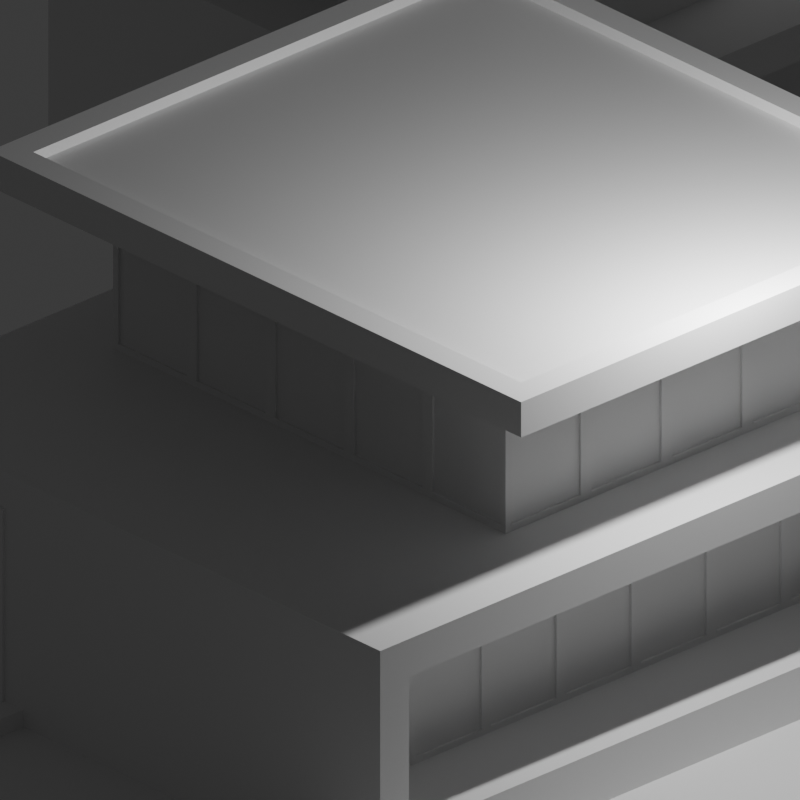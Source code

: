 # Source: edificio_3.blend  (saved by Blender 4.2.66; exported with 4.5.12 LTS)
import bpy
from mathutils import Matrix  # noqa: F401  (used for matrix-valued properties, if any)

bpy.ops.wm.read_factory_settings(use_empty=True)
scene = bpy.context.scene
scene.name = 'Scene'

# ---- collections
col_collection = bpy.data.collections.new('Collection'); scene.collection.children.link(col_collection)
col_edificio_s = bpy.data.collections.new('Edificio_S'); scene.collection.children.link(col_edificio_s)

# ---- materials (node trees are filled in below, after node groups)
mat_material = bpy.data.materials.new('Material')
mat_material.alpha_threshold = 0.0
mat_material.roughness = 0.5
mat_material.line_color = (0.0, 0.0, 0.0, 1.0)

# ---- material node trees
mat_material.use_nodes = True; mat_material.node_tree.nodes.clear()
_N = mat_material.node_tree.nodes; _L = mat_material.node_tree.links
n0 = _N.new('ShaderNodeOutputMaterial'); n0.name = 'Material Output'; n0.location = (300, 300)
n1 = _N.new('ShaderNodeBsdfPrincipled'); n1.name = 'Principled BSDF'; n1.location = (10, 300)
n1.inputs[3].default_value = 1.45
_L.new(n1.outputs[0], n0.inputs[0])
n0.is_active_output = True

# ---- world
world_world = bpy.data.worlds.new('World'); scene.world = world_world
world_world.use_nodes = True; world_world.node_tree.nodes.clear()
_N = world_world.node_tree.nodes; _L = world_world.node_tree.links
n0 = _N.new('ShaderNodeOutputWorld'); n0.name = 'World Output'; n0.location = (300, 300)
n1 = _N.new('ShaderNodeBackground'); n1.name = 'Background'; n1.location = (10, 300)
n1.inputs[0].default_value = (0.05088, 0.05088, 0.05088, 1.0)
_L.new(n1.outputs[0], n0.inputs[0])
n0.is_active_output = True
world_world.color = (0.05088, 0.05088, 0.05088)
world_world.sun_shadow_jitter_overblur = 0.0

# ---- cameras
cam_camera = bpy.data.cameras.new('Camera')
cam_camera.type = 'ORTHO'
cam_camera.clip_end = 100.0
cam_camera.ortho_scale = 7.314

# ---- lights
light_light = bpy.data.lights.new('Light', 'POINT')
light_light.energy = 1000.0
light_light.shadow_soft_size = 0.1

# ---- meshes
me_plane = bpy.data.meshes.new('Plane')
me_plane.from_pydata([(-6.0, -6.0, 0.0), (6.0, -6.0, 0.0), (-6.0, 6.0, 0.0), (6.0, 6.0, 0.0), (-6.0, 6.0, -0.2776), (-6.0, -6.0, -0.2776), (6.0, -6.0, -0.2776), (6.0, 6.0, -0.2776)], [], [(0, 2, 3, 1), (5, 6, 7, 4), (0, 1, 6, 5), (1, 3, 7, 6), (2, 0, 5, 4), (3, 2, 4, 7)])
_uv = me_plane.uv_layers.new(name='UVMap')
_uv.uv.foreach_set('vector', [0.0, 0.0, 0.0, 1.0, 1.0, 1.0, 1.0, 0.0, 0.0, 0.0, 1.0, 0.0, 1.0, 1.0, 0.0, 1.0, 0.0, 0.0, 1.0, 0.0, 1.0, 0.0, 0.0, 0.0, 1.0, 0.0, 1.0, 1.0, 1.0, 1.0, 1.0, 0.0, 0.0, 1.0, 0.0, 0.0, 0.0, 0.0, 0.0, 1.0, 1.0, 1.0, 0.0, 1.0, 0.0, 1.0, 1.0, 1.0])
me_plane.update()
me_cube = bpy.data.meshes.new('Cube')
me_cube.from_pydata([(3.0, 3.672, 3.758), (3.0, 3.672, 0.1513), (3.0, -1.53, 3.758), (3.0, -3.03, 0.1513), (3.0, 3.672, 1.791), (3.0, -3.03, 2.118), (3.0, 3.365, 2.118), (3.0, 3.365, 3.451), (3.0, -1.53, 3.451), (3.0, 3.672, 0.4583), (3.0, -2.723, 1.791), (3.0, -2.723, 0.4583), (-3.0, -2.723, 1.791), (-3.0, -2.723, 0.4583), (-3.0, 3.365, 3.451), (-3.0, -1.53, 3.451), (-3.0, 3.672, 0.4583), (-3.0, 3.365, 2.118), (-3.0, 3.672, 1.791), (-3.0, 3.672, 3.758), (-3.0, -1.53, 3.758), (-3.0, -3.03, 2.118), (-3.0, 3.672, 0.1513), (-3.0, -3.03, 0.1513), (2.752, 3.44, 3.758), (2.752, -1.297, 3.758), (-2.752, -1.297, 3.758), (-2.752, 3.44, 3.758), (2.752, 3.44, 3.661), (2.752, -1.297, 3.661), (-2.752, 3.44, 3.661), (-2.752, -1.297, 3.661), (2.184, -0.9266, 3.451), (2.184, 3.365, 3.451), (-2.246, 3.365, 3.451), (-2.246, -0.9266, 3.451), (2.184, -2.723, 1.791), (2.184, 2.856, 1.791), (-2.184, 2.856, 1.791), (-2.184, -2.723, 1.791), (-1.236, -3.03, 1.815), (-1.236, -3.03, 0.1513), (-2.362, -3.03, 0.1513), (-2.362, -3.03, 1.815), (-1.236, -3.056, 1.815), (-1.236, -3.056, 0.1513), (-2.362, -3.056, 1.815), (-2.362, -3.056, 0.1513), (-1.799, -3.056, 1.815), (-1.799, -3.056, 0.1513), (-1.841, -3.056, 1.764), (-1.841, -3.056, 0.2025), (-2.314, -3.056, 0.2025), (-2.314, -3.056, 1.764), (-1.285, -3.056, 1.764), (-1.285, -3.056, 0.2025), (-1.758, -3.056, 0.2025), (-1.758, -3.056, 1.764), (-1.841, -3.032, 0.2025), (-1.841, -3.032, 1.764), (-2.314, -3.032, 1.764), (-2.314, -3.032, 0.2025), (-1.285, -3.032, 1.764), (-1.285, -3.032, 0.2025), (-1.758, -3.032, 1.764), (-1.758, -3.032, 0.2025), (3.0, -3.03, 0.0), (3.0, 3.672, 0.0), (-3.0, -3.03, 0.0), (-3.0, 3.672, 0.0), (-2.362, -3.03, 0.0), (-1.236, -3.03, 0.0)], [], [(4, 6, 7, 0), (0, 7, 8, 2), (5, 10, 11, 3), (3, 11, 9, 1), (5, 6, 4, 10), (18, 19, 14, 17), (19, 20, 15, 14), (21, 23, 13, 12), (23, 22, 16, 13), (21, 12, 18, 17), (2, 8, 15, 20), (9, 11, 13, 16), (6, 5, 21, 17), (43, 40, 44, 48, 46), (7, 6, 17, 14), (1, 9, 16, 22), (11, 10, 12, 13), (25, 26, 31, 29), (4, 0, 19, 18), (0, 2, 25, 24), (2, 20, 26, 25), (20, 19, 27, 26), (19, 0, 24, 27), (28, 29, 31, 30), (24, 25, 29, 28), (26, 27, 30, 31), (27, 24, 28, 30), (8, 7, 33, 32), (7, 14, 34, 33), (14, 15, 35, 34), (15, 8, 32, 35), (10, 4, 37, 36), (4, 18, 38, 37), (18, 12, 39, 38), (12, 10, 36, 39), (5, 3, 41, 40), (23, 21, 43, 42), (21, 5, 40, 43), (56, 57, 64, 65), (41, 42, 47, 49, 45), (40, 41, 45, 44), (42, 43, 46, 47), (51, 52, 61, 58), (48, 49, 51, 50), (49, 47, 52, 51), (47, 46, 53, 52), (46, 48, 50, 53), (44, 45, 55, 54), (45, 49, 56, 55), (49, 48, 57, 56), (48, 44, 54, 57), (59, 58, 61, 60), (62, 63, 65, 64), (50, 51, 58, 59), (57, 54, 62, 64), (52, 53, 60, 61), (53, 50, 59, 60), (55, 56, 65, 63), (54, 55, 63, 62), (42, 41, 71, 70), (22, 23, 68, 69), (41, 3, 66, 71), (23, 42, 70, 68), (3, 1, 67, 66), (1, 22, 69, 67)])
_uv = me_cube.uv_layers.new(name='UVMap')
_uv.uv.foreach_set('vector', [0.5, 0.5, 0.5128, 0.5128, 0.6122, 0.5128, 0.625, 0.5, 0.625, 0.5, 0.6122, 0.5128, 0.6122, 0.7372, 0.625, 0.75, 0.5, 0.75, 0.4872, 0.7372, 0.3878, 0.7372, 0.375, 0.75, 0.375, 0.75, 0.3878, 0.7372, 0.3878, 0.5128, 0.375, 0.5, 0.5, 0.75, 0.5128, 0.5128, 0.5, 0.5, 0.4872, 0.7372, 0.5, 0.5, 0.625, 0.5, 0.6122, 0.5128, 0.5128, 0.5128, 0.625, 0.5, 0.625, 0.75, 0.6122, 0.7372, 0.6122, 0.5128, 0.5, 0.75, 0.375, 0.75, 0.3878, 0.7372, 0.4872, 0.7372, 0.375, 0.75, 0.375, 0.5, 0.3878, 0.5128, 0.3878, 0.7372, 0.5, 0.75, 0.4872, 0.7372, 0.5, 0.5, 0.5128, 0.5128, 0.625, 0.75, 0.6122, 0.7372, 0.6122, 0.7372, 0.625, 0.75, 0.3878, 0.5128, 0.3878, 0.7372, 0.3878, 0.7372, 0.3878, 0.5128, 0.5128, 0.5128, 0.5, 0.75, 0.5, 0.75, 0.5128, 0.5128, 0.4879, 0.75, 0.4879, 0.75, 0.4879, 0.75, 0.4879, 0.75, 0.4879, 0.75, 0.6122, 0.5128, 0.5128, 0.5128, 0.5128, 0.5128, 0.6122, 0.5128, 0.375, 0.5, 0.3878, 0.5128, 0.3878, 0.5128, 0.375, 0.5, 0.3878, 0.7372, 0.4872, 0.7372, 0.4872, 0.7372, 0.3878, 0.7372, 0.625, 0.7433, 0.625, 0.7433, 0.625, 0.7433, 0.625, 0.7433, 0.5, 0.5, 0.625, 0.5, 0.625, 0.5, 0.5, 0.5, 0.625, 0.5, 0.625, 0.75, 0.625, 0.7433, 0.625, 0.5067, 0.625, 0.75, 0.625, 0.75, 0.625, 0.7433, 0.625, 0.7433, 0.625, 0.75, 0.625, 0.5, 0.625, 0.5067, 0.625, 0.7433, 0.625, 0.5, 0.625, 0.5, 0.625, 0.5067, 0.625, 0.5067, 0.625, 0.5067, 0.625, 0.7433, 0.625, 0.7433, 0.625, 0.5067, 0.625, 0.5067, 0.625, 0.7433, 0.625, 0.7433, 0.625, 0.5067, 0.625, 0.7433, 0.625, 0.5067, 0.625, 0.5067, 0.625, 0.7433, 0.625, 0.5067, 0.625, 0.5067, 0.625, 0.5067, 0.625, 0.5067, 0.6122, 0.7372, 0.6122, 0.5128, 0.6122, 0.549, 0.6122, 0.701, 0.6122, 0.5128, 0.6122, 0.5128, 0.6122, 0.549, 0.6122, 0.549, 0.6122, 0.5128, 0.6122, 0.7372, 0.6122, 0.701, 0.6122, 0.549, 0.6122, 0.7372, 0.6122, 0.7372, 0.6122, 0.701, 0.6122, 0.701, 0.4872, 0.7372, 0.5, 0.5, 0.4984, 0.5303, 0.4888, 0.7069, 0.5, 0.5, 0.5, 0.5, 0.4984, 0.5303, 0.4984, 0.5303, 0.5, 0.5, 0.4872, 0.7372, 0.4888, 0.7069, 0.4984, 0.5303, 0.4872, 0.7372, 0.4872, 0.7372, 0.4888, 0.7069, 0.4888, 0.7069, 0.5, 0.75, 0.375, 0.75, 0.3871, 0.75, 0.4879, 0.75, 0.375, 0.75, 0.5, 0.75, 0.4879, 0.75, 0.3871, 0.75, 0.5, 0.75, 0.5, 0.75, 0.4879, 0.75, 0.4879, 0.75, 0.3896, 0.75, 0.4854, 0.75, 0.4854, 0.75, 0.3896, 0.75, 0.0, 0.0, 0.0, 0.0, 0.0, 0.0, 0.0, 0.0, 0.0, 0.0, 0.4879, 0.75, 0.3871, 0.75, 0.3871, 0.75, 0.4879, 0.75, 0.3871, 0.75, 0.4879, 0.75, 0.4879, 0.75, 0.3871, 0.75, 0.3896, 0.75, 0.3896, 0.75, 0.3896, 0.75, 0.3896, 0.75, 0.4879, 0.75, 0.3871, 0.75, 0.3896, 0.75, 0.4854, 0.75, 0.3871, 0.75, 0.3871, 0.75, 0.3896, 0.75, 0.3896, 0.75, 0.3871, 0.75, 0.4879, 0.75, 0.4854, 0.75, 0.3896, 0.75, 0.4879, 0.75, 0.4879, 0.75, 0.4854, 0.75, 0.4854, 0.75, 0.4879, 0.75, 0.3871, 0.75, 0.3896, 0.75, 0.4854, 0.75, 0.3871, 0.75, 0.3871, 0.75, 0.3896, 0.75, 0.3896, 0.75, 0.3871, 0.75, 0.4879, 0.75, 0.4854, 0.75, 0.3896, 0.75, 0.4879, 0.75, 0.4879, 0.75, 0.4854, 0.75, 0.4854, 0.75, 0.4854, 0.75, 0.3896, 0.75, 0.3896, 0.75, 0.4854, 0.75, 0.4854, 0.75, 0.3896, 0.75, 0.3896, 0.75, 0.4854, 0.75, 0.4854, 0.75, 0.3896, 0.75, 0.3896, 0.75, 0.4854, 0.75, 0.4854, 0.75, 0.4854, 0.75, 0.4854, 0.75, 0.4854, 0.75, 0.3896, 0.75, 0.4854, 0.75, 0.4854, 0.75, 0.3896, 0.75, 0.4854, 0.75, 0.4854, 0.75, 0.4854, 0.75, 0.4854, 0.75, 0.3896, 0.75, 0.3896, 0.75, 0.3896, 0.75, 0.3896, 0.75, 0.4854, 0.75, 0.3896, 0.75, 0.3896, 0.75, 0.4854, 0.75, 0.0, 0.0, 0.0, 0.0, 0.0, 0.0, 0.0, 0.0, 0.375, 0.5, 0.375, 0.75, 0.375, 0.75, 0.375, 0.5, 0.3871, 0.75, 0.375, 0.75, 0.375, 0.75, 0.3871, 0.75, 0.375, 0.75, 0.3871, 0.75, 0.3871, 0.75, 0.375, 0.75, 0.375, 0.75, 0.375, 0.5, 0.375, 0.5, 0.375, 0.75, 0.375, 0.5, 0.375, 0.5, 0.375, 0.5, 0.375, 0.5])
me_cube.materials.append(mat_material)
me_cube.use_mirror_vertex_groups = False
me_cube.update()
me_cube_001 = bpy.data.meshes.new('Cube.001')
me_cube_001.from_pydata([(2.184, -0.9266, 3.451), (2.184, 3.365, 3.451), (-2.246, 3.365, 3.451), (-2.246, -0.9266, 3.451), (2.184, 3.365, 2.118), (2.184, -0.9266, 2.118), (-2.246, -0.9266, 2.118), (-2.246, 3.365, 2.118), (2.184, 2.507, 3.451), (2.184, 1.649, 3.451), (2.184, 0.7902, 3.451), (2.184, -0.06821, 3.451), (2.184, 2.507, 2.118), (2.184, 1.649, 2.118), (2.184, 0.7902, 2.118), (2.184, -0.06821, 2.118), (-1.36, -0.9266, 3.451), (-0.474, -0.9266, 3.451), (0.4121, -0.9266, 3.451), (1.298, -0.9266, 3.451), (-1.36, -0.9266, 2.118), (-0.474, -0.9266, 2.118), (0.4121, -0.9266, 2.118), (1.298, -0.9266, 2.118), (-2.246, 2.507, 3.451), (-2.246, 1.649, 3.451), (-2.246, 0.7902, 3.451), (-2.246, -0.06821, 3.451), (-2.246, 2.507, 2.118), (-2.246, 1.649, 2.118), (-2.246, 0.7902, 2.118), (-2.246, -0.06821, 2.118), (2.184, 2.563, 3.396), (2.184, 3.31, 3.396), (2.184, 3.31, 2.174), (2.184, 2.563, 2.174), (-2.246, -0.124, 3.396), (-2.246, -0.8709, 3.396), (-2.246, -0.8709, 2.174), (-2.246, -0.124, 2.174), (1.354, -0.9266, 3.396), (2.129, -0.9266, 3.396), (2.129, -0.9266, 2.174), (1.354, -0.9266, 2.174), (2.184, -0.8709, 3.396), (2.184, -0.124, 3.396), (2.184, -0.124, 2.174), (2.184, -0.8709, 2.174), (2.184, -0.01246, 3.396), (2.184, 0.7345, 3.396), (2.184, 0.7345, 2.174), (2.184, -0.01246, 2.174), (2.184, 0.846, 3.396), (2.184, 1.593, 3.396), (2.184, 1.593, 2.174), (2.184, 0.846, 2.174), (2.184, 1.704, 3.396), (2.184, 2.451, 3.396), (2.184, 2.451, 2.174), (2.184, 1.704, 2.174), (-2.191, -0.9266, 3.396), (-1.416, -0.9266, 3.396), (-1.416, -0.9266, 2.174), (-2.191, -0.9266, 2.174), (-1.304, -0.9266, 3.396), (-0.5298, -0.9266, 3.396), (-0.5298, -0.9266, 2.174), (-1.304, -0.9266, 2.174), (-0.4183, -0.9266, 3.396), (0.3564, -0.9266, 3.396), (0.3564, -0.9266, 2.174), (-0.4183, -0.9266, 2.174), (0.4679, -0.9266, 3.396), (1.242, -0.9266, 3.396), (1.242, -0.9266, 2.174), (0.4679, -0.9266, 2.174), (-2.246, 3.31, 3.396), (-2.246, 2.563, 3.396), (-2.246, 2.563, 2.174), (-2.246, 3.31, 2.174), (-2.246, 2.451, 3.396), (-2.246, 1.704, 3.396), (-2.246, 1.704, 2.174), (-2.246, 2.451, 2.174), (-2.246, 1.593, 3.396), (-2.246, 0.846, 3.396), (-2.246, 0.846, 2.174), (-2.246, 1.593, 2.174), (-2.246, 0.7345, 3.396), (-2.246, -0.01246, 3.396), (-2.246, -0.01246, 2.174), (-2.246, 0.7345, 2.174), (1.354, -0.9026, 3.396), (2.129, -0.9026, 3.396), (1.354, -0.9026, 2.174), (2.129, -0.9026, 2.174), (-2.191, -0.9026, 3.396), (-1.416, -0.9026, 3.396), (-1.304, -0.9026, 3.396), (-0.5298, -0.9026, 3.396), (-0.4183, -0.9026, 3.396), (0.3564, -0.9026, 3.396), (0.4679, -0.9026, 3.396), (1.242, -0.9026, 3.396), (-2.191, -0.9026, 2.174), (-1.416, -0.9026, 2.174), (-1.304, -0.9026, 2.174), (-0.5298, -0.9026, 2.174), (-0.4183, -0.9026, 2.174), (0.3564, -0.9026, 2.174), (0.4679, -0.9026, 2.174), (1.242, -0.9026, 2.174), (2.16, -0.124, 3.396), (2.16, -0.8709, 3.396), (2.16, -0.124, 2.174), (2.16, -0.8709, 2.174), (2.16, 3.31, 2.174), (2.16, 3.31, 3.396), (2.16, 2.563, 3.396), (2.16, 2.451, 3.396), (2.16, 1.704, 3.396), (2.16, 1.593, 3.396), (2.16, 0.846, 3.396), (2.16, 0.7345, 3.396), (2.16, -0.01246, 3.396), (2.16, 2.563, 2.174), (2.16, 2.451, 2.174), (2.16, 1.704, 2.174), (2.16, 1.593, 2.174), (2.16, 0.846, 2.174), (2.16, 0.7345, 2.174), (2.16, -0.01246, 2.174), (-2.222, -0.124, 3.396), (-2.222, -0.8709, 3.396), (-2.222, -0.124, 2.174), (-2.222, -0.8709, 2.174), (-2.222, 3.31, 3.396), (-2.222, 3.31, 2.174), (-2.222, 2.563, 3.396), (-2.222, 2.451, 3.396), (-2.222, 1.704, 3.396), (-2.222, 1.593, 3.396), (-2.222, 0.846, 3.396), (-2.222, 0.7345, 3.396), (-2.222, -0.01246, 3.396), (-2.222, 2.563, 2.174), (-2.222, 2.451, 2.174), (-2.222, 1.704, 2.174), (-2.222, 1.593, 2.174), (-2.222, 0.846, 2.174), (-2.222, 0.7345, 2.174), (-2.222, -0.01246, 2.174)], [], [(33, 34, 116, 117), (77, 78, 145, 138), (74, 75, 110, 111), (34, 35, 125, 116), (57, 58, 126, 119), (48, 49, 123, 124), (53, 54, 128, 121), (61, 62, 105, 97), (67, 64, 98, 106), (70, 71, 108, 109), (63, 60, 96, 104), (88, 89, 144, 143), (84, 85, 142, 141), (79, 76, 136, 137), (80, 81, 140, 139), (8, 1, 33, 32), (1, 4, 34, 33), (4, 12, 35, 34), (12, 8, 32, 35), (27, 3, 37, 36), (3, 6, 38, 37), (6, 31, 39, 38), (31, 27, 36, 39), (19, 0, 41, 40), (0, 5, 42, 41), (5, 23, 43, 42), (23, 19, 40, 43), (0, 11, 45, 44), (11, 15, 46, 45), (15, 5, 47, 46), (5, 0, 44, 47), (11, 10, 49, 48), (10, 14, 50, 49), (14, 15, 51, 50), (15, 11, 48, 51), (10, 9, 53, 52), (9, 13, 54, 53), (13, 14, 55, 54), (14, 10, 52, 55), (9, 8, 57, 56), (8, 12, 58, 57), (12, 13, 59, 58), (13, 9, 56, 59), (3, 16, 61, 60), (16, 20, 62, 61), (20, 6, 63, 62), (6, 3, 60, 63), (16, 17, 65, 64), (17, 21, 66, 65), (21, 20, 67, 66), (20, 16, 64, 67), (17, 18, 69, 68), (18, 22, 70, 69), (22, 21, 71, 70), (21, 17, 68, 71), (18, 19, 73, 72), (19, 23, 74, 73), (23, 22, 75, 74), (22, 18, 72, 75), (2, 24, 77, 76), (24, 28, 78, 77), (28, 7, 79, 78), (7, 2, 76, 79), (24, 25, 81, 80), (25, 29, 82, 81), (29, 28, 83, 82), (28, 24, 80, 83), (25, 26, 85, 84), (26, 30, 86, 85), (30, 29, 87, 86), (29, 25, 84, 87), (26, 27, 89, 88), (27, 31, 90, 89), (31, 30, 91, 90), (30, 26, 88, 91), (92, 93, 95, 94), (96, 97, 105, 104), (98, 99, 107, 106), (100, 101, 109, 108), (102, 103, 111, 110), (71, 68, 100, 108), (60, 61, 97, 96), (65, 66, 107, 99), (75, 72, 102, 110), (69, 70, 109, 101), (64, 65, 99, 98), (40, 41, 93, 92), (73, 74, 111, 103), (68, 69, 101, 100), (72, 73, 103, 102), (43, 40, 92, 94), (62, 63, 104, 105), (41, 42, 95, 93), (42, 43, 94, 95), (66, 67, 106, 107), (118, 117, 116, 125), (113, 112, 114, 115), (124, 123, 130, 131), (122, 121, 128, 129), (120, 119, 126, 127), (44, 45, 112, 113), (58, 59, 127, 126), (54, 55, 129, 128), (35, 32, 118, 125), (50, 51, 131, 130), (32, 33, 117, 118), (46, 47, 115, 114), (47, 44, 113, 115), (56, 57, 119, 120), (51, 48, 124, 131), (45, 46, 114, 112), (55, 52, 122, 129), (52, 53, 121, 122), (49, 50, 130, 123), (59, 56, 120, 127), (132, 133, 135, 134), (136, 138, 145, 137), (139, 140, 147, 146), (141, 142, 149, 148), (143, 144, 151, 150), (78, 79, 137, 145), (83, 80, 139, 146), (87, 84, 141, 148), (36, 37, 133, 132), (82, 83, 146, 147), (39, 36, 132, 134), (81, 82, 147, 140), (91, 88, 143, 150), (85, 86, 149, 142), (86, 87, 148, 149), (37, 38, 135, 133), (89, 90, 151, 144), (90, 91, 150, 151), (76, 77, 138, 136), (38, 39, 134, 135)])
_uv = me_cube_001.uv_layers.new(name='UVMap')
_uv.uv.foreach_set('vector', [0.6122, 0.551, 0.6122, 0.551, 0.6122, 0.551, 0.6122, 0.551, 0.6122, 0.5774, 0.6122, 0.5774, 0.6122, 0.5774, 0.6122, 0.5774, 0.6122, 0.701, 0.6122, 0.701, 0.6122, 0.701, 0.6122, 0.701, 0.6122, 0.551, 0.6122, 0.5774, 0.6122, 0.5774, 0.6122, 0.551, 0.6122, 0.5814, 0.6122, 0.5814, 0.6122, 0.5814, 0.6122, 0.5814, 0.6122, 0.6686, 0.6122, 0.6422, 0.6122, 0.6422, 0.6122, 0.6686, 0.6122, 0.6118, 0.6122, 0.6118, 0.6122, 0.6118, 0.6122, 0.6118, 0.6122, 0.701, 0.6122, 0.701, 0.6122, 0.701, 0.6122, 0.701, 0.6122, 0.701, 0.6122, 0.701, 0.6122, 0.701, 0.6122, 0.701, 0.6122, 0.701, 0.6122, 0.701, 0.6122, 0.701, 0.6122, 0.701, 0.6122, 0.701, 0.6122, 0.701, 0.6122, 0.701, 0.6122, 0.701, 0.6122, 0.6422, 0.6122, 0.6686, 0.6122, 0.6686, 0.6122, 0.6422, 0.6122, 0.6118, 0.6122, 0.6382, 0.6122, 0.6382, 0.6122, 0.6118, 0.6122, 0.551, 0.6122, 0.551, 0.6122, 0.551, 0.6122, 0.551, 0.6122, 0.5814, 0.6122, 0.6078, 0.6122, 0.6078, 0.6122, 0.5814, 0.6122, 0.5794, 0.6122, 0.549, 0.6122, 0.551, 0.6122, 0.5774, 0.6122, 0.549, 0.6122, 0.549, 0.6122, 0.551, 0.6122, 0.551, 0.6122, 0.549, 0.6122, 0.5794, 0.6122, 0.5774, 0.6122, 0.551, 0.6122, 0.5794, 0.6122, 0.5794, 0.6122, 0.5774, 0.6122, 0.5774, 0.6122, 0.6706, 0.6122, 0.701, 0.6122, 0.699, 0.6122, 0.6726, 0.6122, 0.701, 0.6122, 0.701, 0.6122, 0.699, 0.6122, 0.699, 0.6122, 0.701, 0.6122, 0.6706, 0.6122, 0.6726, 0.6122, 0.699, 0.6122, 0.6706, 0.6122, 0.6706, 0.6122, 0.6726, 0.6122, 0.6726, 0.6122, 0.701, 0.6122, 0.701, 0.6122, 0.701, 0.6122, 0.701, 0.6122, 0.701, 0.6122, 0.701, 0.6122, 0.701, 0.6122, 0.701, 0.6122, 0.701, 0.6122, 0.701, 0.6122, 0.701, 0.6122, 0.701, 0.6122, 0.701, 0.6122, 0.701, 0.6122, 0.701, 0.6122, 0.701, 0.6122, 0.701, 0.6122, 0.6706, 0.6122, 0.6726, 0.6122, 0.699, 0.6122, 0.6706, 0.6122, 0.6706, 0.6122, 0.6726, 0.6122, 0.6726, 0.6122, 0.6706, 0.6122, 0.701, 0.6122, 0.699, 0.6122, 0.6726, 0.6122, 0.701, 0.6122, 0.701, 0.6122, 0.699, 0.6122, 0.699, 0.6122, 0.6706, 0.6122, 0.6402, 0.6122, 0.6422, 0.6122, 0.6686, 0.6122, 0.6402, 0.6122, 0.6402, 0.6122, 0.6422, 0.6122, 0.6422, 0.6122, 0.6402, 0.6122, 0.6706, 0.6122, 0.6686, 0.6122, 0.6422, 0.6122, 0.6706, 0.6122, 0.6706, 0.6122, 0.6686, 0.6122, 0.6686, 0.6122, 0.6402, 0.6122, 0.6098, 0.6122, 0.6118, 0.6122, 0.6382, 0.6122, 0.6098, 0.6122, 0.6098, 0.6122, 0.6118, 0.6122, 0.6118, 0.6122, 0.6098, 0.6122, 0.6402, 0.6122, 0.6382, 0.6122, 0.6118, 0.6122, 0.6402, 0.6122, 0.6402, 0.6122, 0.6382, 0.6122, 0.6382, 0.6122, 0.6098, 0.6122, 0.5794, 0.6122, 0.5814, 0.6122, 0.6078, 0.6122, 0.5794, 0.6122, 0.5794, 0.6122, 0.5814, 0.6122, 0.5814, 0.6122, 0.5794, 0.6122, 0.6098, 0.6122, 0.6078, 0.6122, 0.5814, 0.6122, 0.6098, 0.6122, 0.6098, 0.6122, 0.6078, 0.6122, 0.6078, 0.6122, 0.701, 0.6122, 0.701, 0.6122, 0.701, 0.6122, 0.701, 0.6122, 0.701, 0.6122, 0.701, 0.6122, 0.701, 0.6122, 0.701, 0.6122, 0.701, 0.6122, 0.701, 0.6122, 0.701, 0.6122, 0.701, 0.6122, 0.701, 0.6122, 0.701, 0.6122, 0.701, 0.6122, 0.701, 0.6122, 0.701, 0.6122, 0.701, 0.6122, 0.701, 0.6122, 0.701, 0.6122, 0.701, 0.6122, 0.701, 0.6122, 0.701, 0.6122, 0.701, 0.6122, 0.701, 0.6122, 0.701, 0.6122, 0.701, 0.6122, 0.701, 0.6122, 0.701, 0.6122, 0.701, 0.6122, 0.701, 0.6122, 0.701, 0.6122, 0.701, 0.6122, 0.701, 0.6122, 0.701, 0.6122, 0.701, 0.6122, 0.701, 0.6122, 0.701, 0.6122, 0.701, 0.6122, 0.701, 0.6122, 0.701, 0.6122, 0.701, 0.6122, 0.701, 0.6122, 0.701, 0.6122, 0.701, 0.6122, 0.701, 0.6122, 0.701, 0.6122, 0.701, 0.6122, 0.701, 0.6122, 0.701, 0.6122, 0.701, 0.6122, 0.701, 0.6122, 0.701, 0.6122, 0.701, 0.6122, 0.701, 0.6122, 0.701, 0.6122, 0.701, 0.6122, 0.701, 0.6122, 0.701, 0.6122, 0.701, 0.6122, 0.701, 0.6122, 0.701, 0.6122, 0.701, 0.6122, 0.701, 0.6122, 0.549, 0.6122, 0.5794, 0.6122, 0.5774, 0.6122, 0.551, 0.6122, 0.5794, 0.6122, 0.5794, 0.6122, 0.5774, 0.6122, 0.5774, 0.6122, 0.5794, 0.6122, 0.549, 0.6122, 0.551, 0.6122, 0.5774, 0.6122, 0.549, 0.6122, 0.549, 0.6122, 0.551, 0.6122, 0.551, 0.6122, 0.5794, 0.6122, 0.6098, 0.6122, 0.6078, 0.6122, 0.5814, 0.6122, 0.6098, 0.6122, 0.6098, 0.6122, 0.6078, 0.6122, 0.6078, 0.6122, 0.6098, 0.6122, 0.5794, 0.6122, 0.5814, 0.6122, 0.6078, 0.6122, 0.5794, 0.6122, 0.5794, 0.6122, 0.5814, 0.6122, 0.5814, 0.6122, 0.6098, 0.6122, 0.6402, 0.6122, 0.6382, 0.6122, 0.6118, 0.6122, 0.6402, 0.6122, 0.6402, 0.6122, 0.6382, 0.6122, 0.6382, 0.6122, 0.6402, 0.6122, 0.6098, 0.6122, 0.6118, 0.6122, 0.6382, 0.6122, 0.6098, 0.6122, 0.6098, 0.6122, 0.6118, 0.6122, 0.6118, 0.6122, 0.6402, 0.6122, 0.6706, 0.6122, 0.6686, 0.6122, 0.6422, 0.6122, 0.6706, 0.6122, 0.6706, 0.6122, 0.6686, 0.6122, 0.6686, 0.6122, 0.6706, 0.6122, 0.6402, 0.6122, 0.6422, 0.6122, 0.6686, 0.6122, 0.6402, 0.6122, 0.6402, 0.6122, 0.6422, 0.6122, 0.6422, 0.6122, 0.701, 0.6122, 0.701, 0.6122, 0.701, 0.6122, 0.701, 0.6122, 0.701, 0.6122, 0.701, 0.6122, 0.701, 0.6122, 0.701, 0.6122, 0.701, 0.6122, 0.701, 0.6122, 0.701, 0.6122, 0.701, 0.6122, 0.701, 0.6122, 0.701, 0.6122, 0.701, 0.6122, 0.701, 0.6122, 0.701, 0.6122, 0.701, 0.6122, 0.701, 0.6122, 0.701, 0.6122, 0.701, 0.6122, 0.701, 0.6122, 0.701, 0.6122, 0.701, 0.6122, 0.701, 0.6122, 0.701, 0.6122, 0.701, 0.6122, 0.701, 0.6122, 0.701, 0.6122, 0.701, 0.6122, 0.701, 0.6122, 0.701, 0.6122, 0.701, 0.6122, 0.701, 0.6122, 0.701, 0.6122, 0.701, 0.6122, 0.701, 0.6122, 0.701, 0.6122, 0.701, 0.6122, 0.701, 0.6122, 0.701, 0.6122, 0.701, 0.6122, 0.701, 0.6122, 0.701, 0.6122, 0.701, 0.6122, 0.701, 0.6122, 0.701, 0.6122, 0.701, 0.6122, 0.701, 0.6122, 0.701, 0.6122, 0.701, 0.6122, 0.701, 0.6122, 0.701, 0.6122, 0.701, 0.6122, 0.701, 0.6122, 0.701, 0.6122, 0.701, 0.6122, 0.701, 0.6122, 0.701, 0.6122, 0.701, 0.6122, 0.701, 0.6122, 0.701, 0.6122, 0.701, 0.6122, 0.701, 0.6122, 0.701, 0.6122, 0.701, 0.6122, 0.701, 0.6122, 0.701, 0.6122, 0.701, 0.6122, 0.701, 0.6122, 0.701, 0.6122, 0.701, 0.6122, 0.701, 0.6122, 0.701, 0.6122, 0.701, 0.6122, 0.701, 0.6122, 0.701, 0.6122, 0.701, 0.6122, 0.701, 0.6122, 0.701, 0.6122, 0.5774, 0.6122, 0.551, 0.6122, 0.551, 0.6122, 0.5774, 0.6122, 0.699, 0.6122, 0.6726, 0.6122, 0.6726, 0.6122, 0.699, 0.6122, 0.6686, 0.6122, 0.6422, 0.6122, 0.6422, 0.6122, 0.6686, 0.6122, 0.6382, 0.6122, 0.6118, 0.6122, 0.6118, 0.6122, 0.6382, 0.6122, 0.6078, 0.6122, 0.5814, 0.6122, 0.5814, 0.6122, 0.6078, 0.6122, 0.699, 0.6122, 0.6726, 0.6122, 0.6726, 0.6122, 0.699, 0.6122, 0.5814, 0.6122, 0.6078, 0.6122, 0.6078, 0.6122, 0.5814, 0.6122, 0.6118, 0.6122, 0.6382, 0.6122, 0.6382, 0.6122, 0.6118, 0.6122, 0.5774, 0.6122, 0.5774, 0.6122, 0.5774, 0.6122, 0.5774, 0.6122, 0.6422, 0.6122, 0.6686, 0.6122, 0.6686, 0.6122, 0.6422, 0.6122, 0.5774, 0.6122, 0.551, 0.6122, 0.551, 0.6122, 0.5774, 0.6122, 0.6726, 0.6122, 0.699, 0.6122, 0.699, 0.6122, 0.6726, 0.6122, 0.699, 0.6122, 0.699, 0.6122, 0.699, 0.6122, 0.699, 0.6122, 0.6078, 0.6122, 0.5814, 0.6122, 0.5814, 0.6122, 0.6078, 0.6122, 0.6686, 0.6122, 0.6686, 0.6122, 0.6686, 0.6122, 0.6686, 0.6122, 0.6726, 0.6122, 0.6726, 0.6122, 0.6726, 0.6122, 0.6726, 0.6122, 0.6382, 0.6122, 0.6382, 0.6122, 0.6382, 0.6122, 0.6382, 0.6122, 0.6382, 0.6122, 0.6118, 0.6122, 0.6118, 0.6122, 0.6382, 0.6122, 0.6422, 0.6122, 0.6422, 0.6122, 0.6422, 0.6122, 0.6422, 0.6122, 0.6078, 0.6122, 0.6078, 0.6122, 0.6078, 0.6122, 0.6078, 0.6122, 0.6726, 0.6122, 0.699, 0.6122, 0.699, 0.6122, 0.6726, 0.6122, 0.551, 0.6122, 0.5774, 0.6122, 0.5774, 0.6122, 0.551, 0.6122, 0.5814, 0.6122, 0.6078, 0.6122, 0.6078, 0.6122, 0.5814, 0.6122, 0.6118, 0.6122, 0.6382, 0.6122, 0.6382, 0.6122, 0.6118, 0.6122, 0.6422, 0.6122, 0.6686, 0.6122, 0.6686, 0.6122, 0.6422, 0.6122, 0.5774, 0.6122, 0.551, 0.6122, 0.551, 0.6122, 0.5774, 0.6122, 0.5814, 0.6122, 0.5814, 0.6122, 0.5814, 0.6122, 0.5814, 0.6122, 0.6118, 0.6122, 0.6118, 0.6122, 0.6118, 0.6122, 0.6118, 0.6122, 0.6726, 0.6122, 0.699, 0.6122, 0.699, 0.6122, 0.6726, 0.6122, 0.6078, 0.6122, 0.5814, 0.6122, 0.5814, 0.6122, 0.6078, 0.6122, 0.6726, 0.6122, 0.6726, 0.6122, 0.6726, 0.6122, 0.6726, 0.6122, 0.6078, 0.6122, 0.6078, 0.6122, 0.6078, 0.6122, 0.6078, 0.6122, 0.6422, 0.6122, 0.6422, 0.6122, 0.6422, 0.6122, 0.6422, 0.6122, 0.6382, 0.6122, 0.6382, 0.6122, 0.6382, 0.6122, 0.6382, 0.6122, 0.6382, 0.6122, 0.6118, 0.6122, 0.6118, 0.6122, 0.6382, 0.6122, 0.699, 0.6122, 0.699, 0.6122, 0.699, 0.6122, 0.699, 0.6122, 0.6686, 0.6122, 0.6686, 0.6122, 0.6686, 0.6122, 0.6686, 0.6122, 0.6686, 0.6122, 0.6422, 0.6122, 0.6422, 0.6122, 0.6686, 0.6122, 0.551, 0.6122, 0.5774, 0.6122, 0.5774, 0.6122, 0.551, 0.6122, 0.699, 0.6122, 0.6726, 0.6122, 0.6726, 0.6122, 0.699])
me_cube_001.materials.append(mat_material)
me_cube_001.use_mirror_vertex_groups = False
me_cube_001.update()
me_cube_003 = bpy.data.meshes.new('Cube.003')
me_cube_003.from_pydata([(2.184, -2.723, 1.791), (2.184, 2.856, 1.791), (-2.184, 2.856, 1.791), (-2.184, -2.723, 1.791), (2.184, 2.856, 0.4583), (2.184, -2.723, 0.4583), (-2.184, -2.723, 0.4583), (-2.184, 2.856, 0.4583), (2.184, 2.059, 1.791), (2.184, 1.262, 1.791), (2.184, 0.4651, 1.791), (2.184, -0.3319, 1.791), (2.184, -1.129, 1.791), (2.184, -1.926, 1.791), (2.184, 2.059, 0.4583), (2.184, 1.262, 0.4583), (2.184, 0.4651, 0.4583), (2.184, -0.3319, 0.4583), (2.184, -1.129, 0.4583), (2.184, -1.926, 0.4583), (-2.184, 2.059, 1.791), (-2.184, 1.262, 1.791), (-2.184, 0.4651, 1.791), (-2.184, -0.3319, 1.791), (-2.184, -1.129, 1.791), (-2.184, -1.926, 1.791), (-2.184, 2.059, 0.4583), (-2.184, 1.262, 0.4583), (-2.184, 0.4651, 0.4583), (-2.184, -0.3319, 0.4583), (-2.184, -1.129, 0.4583), (-2.184, -1.926, 0.4583), (2.184, 2.11, 1.741), (2.184, 2.806, 1.741), (2.184, 2.806, 0.5088), (2.184, 2.11, 0.5088), (-2.184, -1.977, 1.741), (-2.184, -2.672, 1.741), (-2.184, -2.672, 0.5088), (-2.184, -1.977, 0.5088), (2.184, -2.672, 1.741), (2.184, -1.977, 1.741), (2.184, -1.977, 0.5088), (2.184, -2.672, 0.5088), (2.184, -1.875, 1.741), (2.184, -1.179, 1.741), (2.184, -1.179, 0.5088), (2.184, -1.875, 0.5088), (2.184, -1.078, 1.741), (2.184, -0.3825, 1.741), (2.184, -0.3825, 0.5088), (2.184, -1.078, 0.5088), (2.184, -0.2814, 1.741), (2.184, 0.4145, 1.741), (2.184, 0.4145, 0.5088), (2.184, -0.2814, 0.5088), (2.184, 0.5156, 1.741), (2.184, 1.212, 1.741), (2.184, 1.212, 0.5088), (2.184, 0.5156, 0.5088), (2.184, 1.313, 1.741), (2.184, 2.009, 1.741), (2.184, 2.009, 0.5088), (2.184, 1.313, 0.5088), (-2.184, 2.806, 1.741), (-2.184, 2.11, 1.741), (-2.184, 2.11, 0.5088), (-2.184, 2.806, 0.5088), (-2.184, 2.009, 1.741), (-2.184, 1.313, 1.741), (-2.184, 1.313, 0.5088), (-2.184, 2.009, 0.5088), (-2.184, 1.212, 1.741), (-2.184, 0.5156, 1.741), (-2.184, 0.5156, 0.5088), (-2.184, 1.212, 0.5088), (-2.184, 0.4145, 1.741), (-2.184, -0.2814, 1.741), (-2.184, -0.2814, 0.5088), (-2.184, 0.4145, 0.5088), (-2.184, -0.3825, 1.741), (-2.184, -1.078, 1.741), (-2.184, -1.078, 0.5088), (-2.184, -0.3825, 0.5088), (-2.184, -1.179, 1.741), (-2.184, -1.875, 1.741), (-2.184, -1.875, 0.5088), (-2.184, -1.179, 0.5088), (2.16, -1.977, 1.741), (2.16, -2.672, 1.741), (2.16, -1.977, 0.5088), (2.16, -2.672, 0.5088), (2.16, 2.806, 1.741), (2.16, 2.11, 1.741), (2.16, 2.009, 1.741), (2.16, 1.313, 1.741), (2.16, 1.212, 1.741), (2.16, 0.5156, 1.741), (2.16, 0.4145, 1.741), (2.16, -0.2814, 1.741), (2.16, -0.3825, 1.741), (2.16, -1.078, 1.741), (2.16, -1.179, 1.741), (2.16, -1.875, 1.741), (2.16, 2.806, 0.5088), (2.16, 2.11, 0.5088), (2.16, 2.009, 0.5088), (2.16, 1.313, 0.5088), (2.16, 1.212, 0.5088), (2.16, 0.5156, 0.5088), (2.16, 0.4145, 0.5088), (2.16, -0.2814, 0.5088), (2.16, -0.3825, 0.5088), (2.16, -1.078, 0.5088), (2.16, -1.179, 0.5088), (2.16, -1.875, 0.5088), (1.31, 2.856, 1.791), (0.4366, 2.856, 1.791), (-0.4369, 2.856, 1.791), (-1.31, 2.856, 1.791), (-1.31, 2.856, 0.4583), (-0.4369, 2.856, 0.4583), (0.4366, 2.856, 0.4583), (1.31, 2.856, 0.4583), (1.37, 2.856, 1.731), (1.37, 2.856, 0.5184), (2.123, 2.856, 0.5184), (2.123, 2.856, 1.731), (-2.124, 2.856, 1.731), (-2.124, 2.856, 0.5184), (-1.371, 2.856, 0.5184), (-1.371, 2.856, 1.731), (-1.25, 2.856, 1.731), (-1.25, 2.856, 0.5184), (-0.4971, 2.856, 0.5184), (-0.4971, 2.856, 1.731), (-0.3767, 2.856, 1.731), (-0.3767, 2.856, 0.5184), (0.3764, 2.856, 0.5184), (0.3764, 2.856, 1.731), (0.4968, 2.856, 1.731), (0.4968, 2.856, 0.5184), (1.25, 2.856, 0.5184), (1.25, 2.856, 1.731), (-1.371, 2.832, 1.731), (-2.124, 2.832, 1.731), (1.37, 2.832, 0.5184), (2.123, 2.832, 0.5184), (2.123, 2.832, 1.731), (1.37, 2.832, 1.731), (1.25, 2.832, 1.731), (0.4968, 2.832, 1.731), (0.3764, 2.832, 1.731), (-0.3767, 2.832, 1.731), (-0.4971, 2.832, 1.731), (-1.25, 2.832, 1.731), (-2.124, 2.832, 0.5184), (-1.371, 2.832, 0.5184), (-1.25, 2.832, 0.5184), (-0.4971, 2.832, 0.5184), (-0.3767, 2.832, 0.5184), (0.3764, 2.832, 0.5184), (0.4968, 2.832, 0.5184), (1.25, 2.832, 0.5184), (-2.16, -1.977, 1.741), (-2.16, -2.672, 1.741), (-2.16, -1.977, 0.5088), (-2.16, -2.672, 0.5088), (-2.16, 2.806, 1.741), (-2.16, 2.11, 1.741), (-2.16, 2.009, 1.741), (-2.16, 1.313, 1.741), (-2.16, 1.212, 1.741), (-2.16, 0.5156, 1.741), (-2.16, 0.4145, 1.741), (-2.16, -0.2814, 1.741), (-2.16, -0.3825, 1.741), (-2.16, -1.078, 1.741), (-2.16, -1.179, 1.741), (-2.16, -1.875, 1.741), (-2.16, 2.806, 0.5088), (-2.16, 2.11, 0.5088), (-2.16, 2.009, 0.5088), (-2.16, 1.313, 0.5088), (-2.16, 1.212, 0.5088), (-2.16, 0.5156, 0.5088), (-2.16, 0.4145, 0.5088), (-2.16, -0.2814, 0.5088), (-2.16, -0.3825, 0.5088), (-2.16, -1.078, 0.5088), (-2.16, -1.179, 0.5088), (-2.16, -1.875, 0.5088)], [], [(32, 33, 92, 93), (82, 83, 188, 189), (61, 62, 106, 94), (43, 40, 89, 91), (46, 47, 115, 114), (41, 42, 90, 88), (63, 60, 95, 107), (50, 51, 113, 112), (81, 82, 189, 177), (78, 79, 186, 187), (83, 80, 176, 188), (74, 75, 184, 185), (37, 38, 167, 165), (73, 74, 185, 173), (8, 1, 33, 32), (1, 4, 34, 33), (4, 14, 35, 34), (14, 8, 32, 35), (25, 3, 37, 36), (3, 6, 38, 37), (6, 31, 39, 38), (31, 25, 36, 39), (0, 13, 41, 40), (13, 19, 42, 41), (19, 5, 43, 42), (5, 0, 40, 43), (13, 12, 45, 44), (12, 18, 46, 45), (18, 19, 47, 46), (19, 13, 44, 47), (12, 11, 49, 48), (11, 17, 50, 49), (17, 18, 51, 50), (18, 12, 48, 51), (11, 10, 53, 52), (10, 16, 54, 53), (16, 17, 55, 54), (17, 11, 52, 55), (10, 9, 57, 56), (9, 15, 58, 57), (15, 16, 59, 58), (16, 10, 56, 59), (9, 8, 61, 60), (8, 14, 62, 61), (14, 15, 63, 62), (15, 9, 60, 63), (2, 20, 65, 64), (20, 26, 66, 65), (26, 7, 67, 66), (7, 2, 64, 67), (20, 21, 69, 68), (21, 27, 70, 69), (27, 26, 71, 70), (26, 20, 68, 71), (21, 22, 73, 72), (22, 28, 74, 73), (28, 27, 75, 74), (27, 21, 72, 75), (22, 23, 77, 76), (23, 29, 78, 77), (29, 28, 79, 78), (28, 22, 76, 79), (23, 24, 81, 80), (24, 30, 82, 81), (30, 29, 83, 82), (29, 23, 80, 83), (24, 25, 85, 84), (25, 31, 86, 85), (31, 30, 87, 86), (30, 24, 84, 87), (93, 92, 104, 105), (89, 88, 90, 91), (103, 102, 114, 115), (101, 100, 112, 113), (99, 98, 110, 111), (97, 96, 108, 109), (95, 94, 106, 107), (51, 48, 101, 113), (60, 61, 94, 95), (49, 50, 112, 100), (56, 57, 96, 97), (59, 56, 97, 109), (52, 53, 98, 99), (40, 41, 88, 89), (57, 58, 108, 96), (48, 49, 100, 101), (44, 45, 102, 103), (47, 44, 103, 115), (34, 35, 105, 104), (42, 43, 91, 90), (45, 46, 114, 102), (62, 63, 107, 106), (58, 59, 109, 108), (55, 52, 99, 111), (35, 32, 93, 105), (54, 55, 111, 110), (53, 54, 110, 98), (33, 34, 104, 92), (128, 129, 156, 145), (131, 128, 145, 144), (133, 134, 159, 158), (124, 125, 146, 149), (129, 130, 157, 156), (116, 123, 125, 124), (123, 4, 126, 125), (4, 1, 127, 126), (1, 116, 124, 127), (2, 7, 129, 128), (7, 120, 130, 129), (120, 119, 131, 130), (119, 2, 128, 131), (119, 120, 133, 132), (120, 121, 134, 133), (121, 118, 135, 134), (118, 119, 132, 135), (118, 121, 137, 136), (121, 122, 138, 137), (122, 117, 139, 138), (117, 118, 136, 139), (117, 122, 141, 140), (122, 123, 142, 141), (123, 116, 143, 142), (116, 117, 140, 143), (149, 146, 147, 148), (145, 156, 157, 144), (155, 158, 159, 154), (153, 160, 161, 152), (151, 162, 163, 150), (126, 127, 148, 147), (132, 133, 158, 155), (125, 126, 147, 146), (137, 138, 161, 160), (130, 131, 144, 157), (136, 137, 160, 153), (134, 135, 154, 159), (140, 141, 162, 151), (141, 142, 163, 162), (138, 139, 152, 161), (127, 124, 149, 148), (142, 143, 150, 163), (143, 140, 151, 150), (139, 136, 153, 152), (135, 132, 155, 154), (164, 165, 167, 166), (168, 169, 181, 180), (170, 171, 183, 182), (172, 173, 185, 184), (174, 175, 187, 186), (176, 177, 189, 188), (178, 179, 191, 190), (86, 87, 190, 191), (71, 68, 170, 182), (69, 70, 183, 171), (39, 36, 164, 166), (64, 65, 169, 168), (79, 76, 174, 186), (68, 69, 171, 170), (77, 78, 187, 175), (36, 37, 165, 164), (72, 73, 173, 172), (76, 77, 175, 174), (87, 84, 178, 190), (67, 64, 168, 180), (38, 39, 166, 167), (80, 81, 177, 176), (85, 86, 191, 179), (65, 66, 181, 169), (84, 85, 179, 178), (66, 67, 180, 181), (75, 72, 172, 184), (70, 71, 182, 183)])
_uv = me_cube_003.uv_layers.new(name='UVMap')
_uv.uv.foreach_set('vector', [0.4971, 0.5539, 0.4983, 0.5319, 0.4983, 0.5319, 0.4971, 0.5539, 0.4917, 0.6549, 0.4928, 0.6328, 0.4928, 0.6328, 0.4917, 0.6549, 0.4969, 0.5571, 0.4969, 0.5571, 0.4969, 0.5571, 0.4969, 0.5571, 0.4889, 0.7053, 0.4889, 0.7053, 0.4889, 0.7053, 0.4889, 0.7053, 0.4915, 0.6581, 0.4903, 0.6801, 0.4903, 0.6801, 0.4915, 0.6581, 0.4901, 0.6833, 0.4901, 0.6833, 0.4901, 0.6833, 0.4901, 0.6833, 0.4957, 0.5791, 0.4957, 0.5791, 0.4957, 0.5791, 0.4957, 0.5791, 0.4928, 0.6328, 0.4917, 0.6549, 0.4917, 0.6549, 0.4928, 0.6328, 0.4917, 0.6549, 0.4917, 0.6549, 0.4917, 0.6549, 0.4917, 0.6549, 0.493, 0.6296, 0.4942, 0.6076, 0.4942, 0.6076, 0.493, 0.6296, 0.4928, 0.6328, 0.4928, 0.6328, 0.4928, 0.6328, 0.4928, 0.6328, 0.4944, 0.6044, 0.4956, 0.5824, 0.4956, 0.5824, 0.4944, 0.6044, 0.4889, 0.7053, 0.4889, 0.7053, 0.4889, 0.7053, 0.4889, 0.7053, 0.4944, 0.6044, 0.4944, 0.6044, 0.4944, 0.6044, 0.4944, 0.6044, 0.497, 0.5555, 0.4984, 0.5303, 0.4983, 0.5319, 0.4971, 0.5539, 0.4984, 0.5303, 0.4984, 0.5303, 0.4983, 0.5319, 0.4983, 0.5319, 0.4984, 0.5303, 0.497, 0.5555, 0.4971, 0.5539, 0.4983, 0.5319, 0.497, 0.5555, 0.497, 0.5555, 0.4971, 0.5539, 0.4971, 0.5539, 0.4902, 0.6817, 0.4888, 0.7069, 0.4889, 0.7053, 0.4901, 0.6833, 0.4888, 0.7069, 0.4888, 0.7069, 0.4889, 0.7053, 0.4889, 0.7053, 0.4888, 0.7069, 0.4902, 0.6817, 0.4901, 0.6833, 0.4889, 0.7053, 0.4902, 0.6817, 0.4902, 0.6817, 0.4901, 0.6833, 0.4901, 0.6833, 0.4888, 0.7069, 0.4902, 0.6817, 0.4901, 0.6833, 0.4889, 0.7053, 0.4902, 0.6817, 0.4902, 0.6817, 0.4901, 0.6833, 0.4901, 0.6833, 0.4902, 0.6817, 0.4888, 0.7069, 0.4889, 0.7053, 0.4901, 0.6833, 0.4888, 0.7069, 0.4888, 0.7069, 0.4889, 0.7053, 0.4889, 0.7053, 0.4902, 0.6817, 0.4916, 0.6565, 0.4915, 0.6581, 0.4903, 0.6801, 0.4916, 0.6565, 0.4916, 0.6565, 0.4915, 0.6581, 0.4915, 0.6581, 0.4916, 0.6565, 0.4902, 0.6817, 0.4903, 0.6801, 0.4915, 0.6581, 0.4902, 0.6817, 0.4902, 0.6817, 0.4903, 0.6801, 0.4903, 0.6801, 0.4916, 0.6565, 0.4929, 0.6312, 0.4928, 0.6328, 0.4917, 0.6549, 0.4929, 0.6312, 0.4929, 0.6312, 0.4928, 0.6328, 0.4928, 0.6328, 0.4929, 0.6312, 0.4916, 0.6565, 0.4917, 0.6549, 0.4928, 0.6328, 0.4916, 0.6565, 0.4916, 0.6565, 0.4917, 0.6549, 0.4917, 0.6549, 0.4929, 0.6312, 0.4943, 0.606, 0.4942, 0.6076, 0.493, 0.6296, 0.4943, 0.606, 0.4943, 0.606, 0.4942, 0.6076, 0.4942, 0.6076, 0.4943, 0.606, 0.4929, 0.6312, 0.493, 0.6296, 0.4942, 0.6076, 0.4929, 0.6312, 0.4929, 0.6312, 0.493, 0.6296, 0.493, 0.6296, 0.4943, 0.606, 0.4956, 0.5808, 0.4956, 0.5824, 0.4944, 0.6044, 0.4956, 0.5808, 0.4956, 0.5808, 0.4956, 0.5824, 0.4956, 0.5824, 0.4956, 0.5808, 0.4943, 0.606, 0.4944, 0.6044, 0.4956, 0.5824, 0.4943, 0.606, 0.4943, 0.606, 0.4944, 0.6044, 0.4944, 0.6044, 0.4956, 0.5808, 0.497, 0.5555, 0.4969, 0.5571, 0.4957, 0.5791, 0.497, 0.5555, 0.497, 0.5555, 0.4969, 0.5571, 0.4969, 0.5571, 0.497, 0.5555, 0.4956, 0.5808, 0.4957, 0.5791, 0.4969, 0.5571, 0.4956, 0.5808, 0.4956, 0.5808, 0.4957, 0.5791, 0.4957, 0.5791, 0.4984, 0.5303, 0.497, 0.5555, 0.4971, 0.5539, 0.4983, 0.5319, 0.497, 0.5555, 0.497, 0.5555, 0.4971, 0.5539, 0.4971, 0.5539, 0.497, 0.5555, 0.4984, 0.5303, 0.4983, 0.5319, 0.4971, 0.5539, 0.4984, 0.5303, 0.4984, 0.5303, 0.4983, 0.5319, 0.4983, 0.5319, 0.497, 0.5555, 0.4956, 0.5808, 0.4957, 0.5791, 0.4969, 0.5571, 0.4956, 0.5808, 0.4956, 0.5808, 0.4957, 0.5791, 0.4957, 0.5791, 0.4956, 0.5808, 0.497, 0.5555, 0.4969, 0.5571, 0.4957, 0.5791, 0.497, 0.5555, 0.497, 0.5555, 0.4969, 0.5571, 0.4969, 0.5571, 0.4956, 0.5808, 0.4943, 0.606, 0.4944, 0.6044, 0.4956, 0.5824, 0.4943, 0.606, 0.4943, 0.606, 0.4944, 0.6044, 0.4944, 0.6044, 0.4943, 0.606, 0.4956, 0.5808, 0.4956, 0.5824, 0.4944, 0.6044, 0.4956, 0.5808, 0.4956, 0.5808, 0.4956, 0.5824, 0.4956, 0.5824, 0.4943, 0.606, 0.4929, 0.6312, 0.493, 0.6296, 0.4942, 0.6076, 0.4929, 0.6312, 0.4929, 0.6312, 0.493, 0.6296, 0.493, 0.6296, 0.4929, 0.6312, 0.4943, 0.606, 0.4942, 0.6076, 0.493, 0.6296, 0.4943, 0.606, 0.4943, 0.606, 0.4942, 0.6076, 0.4942, 0.6076, 0.4929, 0.6312, 0.4916, 0.6565, 0.4917, 0.6549, 0.4928, 0.6328, 0.4916, 0.6565, 0.4916, 0.6565, 0.4917, 0.6549, 0.4917, 0.6549, 0.4916, 0.6565, 0.4929, 0.6312, 0.4928, 0.6328, 0.4917, 0.6549, 0.4929, 0.6312, 0.4929, 0.6312, 0.4928, 0.6328, 0.4928, 0.6328, 0.4916, 0.6565, 0.4902, 0.6817, 0.4903, 0.6801, 0.4915, 0.6581, 0.4902, 0.6817, 0.4902, 0.6817, 0.4903, 0.6801, 0.4903, 0.6801, 0.4902, 0.6817, 0.4916, 0.6565, 0.4915, 0.6581, 0.4903, 0.6801, 0.4916, 0.6565, 0.4916, 0.6565, 0.4915, 0.6581, 0.4915, 0.6581, 0.4971, 0.5539, 0.4983, 0.5319, 0.4983, 0.5319, 0.4971, 0.5539, 0.4889, 0.7053, 0.4901, 0.6833, 0.4901, 0.6833, 0.4889, 0.7053, 0.4903, 0.6801, 0.4915, 0.6581, 0.4915, 0.6581, 0.4903, 0.6801, 0.4917, 0.6549, 0.4928, 0.6328, 0.4928, 0.6328, 0.4917, 0.6549, 0.493, 0.6296, 0.4942, 0.6076, 0.4942, 0.6076, 0.493, 0.6296, 0.4944, 0.6044, 0.4956, 0.5824, 0.4956, 0.5824, 0.4944, 0.6044, 0.4957, 0.5791, 0.4969, 0.5571, 0.4969, 0.5571, 0.4957, 0.5791, 0.4917, 0.6549, 0.4917, 0.6549, 0.4917, 0.6549, 0.4917, 0.6549, 0.4957, 0.5791, 0.4969, 0.5571, 0.4969, 0.5571, 0.4957, 0.5791, 0.4928, 0.6328, 0.4928, 0.6328, 0.4928, 0.6328, 0.4928, 0.6328, 0.4944, 0.6044, 0.4956, 0.5824, 0.4956, 0.5824, 0.4944, 0.6044, 0.4944, 0.6044, 0.4944, 0.6044, 0.4944, 0.6044, 0.4944, 0.6044, 0.493, 0.6296, 0.4942, 0.6076, 0.4942, 0.6076, 0.493, 0.6296, 0.4889, 0.7053, 0.4901, 0.6833, 0.4901, 0.6833, 0.4889, 0.7053, 0.4956, 0.5824, 0.4956, 0.5824, 0.4956, 0.5824, 0.4956, 0.5824, 0.4917, 0.6549, 0.4928, 0.6328, 0.4928, 0.6328, 0.4917, 0.6549, 0.4903, 0.6801, 0.4915, 0.6581, 0.4915, 0.6581, 0.4903, 0.6801, 0.4903, 0.6801, 0.4903, 0.6801, 0.4903, 0.6801, 0.4903, 0.6801, 0.4983, 0.5319, 0.4971, 0.5539, 0.4971, 0.5539, 0.4983, 0.5319, 0.4901, 0.6833, 0.4889, 0.7053, 0.4889, 0.7053, 0.4901, 0.6833, 0.4915, 0.6581, 0.4915, 0.6581, 0.4915, 0.6581, 0.4915, 0.6581, 0.4969, 0.5571, 0.4957, 0.5791, 0.4957, 0.5791, 0.4969, 0.5571, 0.4956, 0.5824, 0.4944, 0.6044, 0.4944, 0.6044, 0.4956, 0.5824, 0.493, 0.6296, 0.493, 0.6296, 0.493, 0.6296, 0.493, 0.6296, 0.4971, 0.5539, 0.4971, 0.5539, 0.4971, 0.5539, 0.4971, 0.5539, 0.4942, 0.6076, 0.493, 0.6296, 0.493, 0.6296, 0.4942, 0.6076, 0.4942, 0.6076, 0.4942, 0.6076, 0.4942, 0.6076, 0.4942, 0.6076, 0.4983, 0.5319, 0.4983, 0.5319, 0.4983, 0.5319, 0.4983, 0.5319, 0.4984, 0.5303, 0.4984, 0.5303, 0.4984, 0.5303, 0.4984, 0.5303, 0.4984, 0.5303, 0.4984, 0.5303, 0.4984, 0.5303, 0.4984, 0.5303, 0.4984, 0.5303, 0.4984, 0.5303, 0.4984, 0.5303, 0.4984, 0.5303, 0.4984, 0.5303, 0.4984, 0.5303, 0.4984, 0.5303, 0.4984, 0.5303, 0.4984, 0.5303, 0.4984, 0.5303, 0.4984, 0.5303, 0.4984, 0.5303, 0.4984, 0.5303, 0.4984, 0.5303, 0.4984, 0.5303, 0.4984, 0.5303, 0.4984, 0.5303, 0.4984, 0.5303, 0.4984, 0.5303, 0.4984, 0.5303, 0.4984, 0.5303, 0.4984, 0.5303, 0.4984, 0.5303, 0.4984, 0.5303, 0.4984, 0.5303, 0.4984, 0.5303, 0.4984, 0.5303, 0.4984, 0.5303, 0.4984, 0.5303, 0.4984, 0.5303, 0.4984, 0.5303, 0.4984, 0.5303, 0.4984, 0.5303, 0.4984, 0.5303, 0.4984, 0.5303, 0.4984, 0.5303, 0.4984, 0.5303, 0.4984, 0.5303, 0.4984, 0.5303, 0.4984, 0.5303, 0.4984, 0.5303, 0.4984, 0.5303, 0.4984, 0.5303, 0.4984, 0.5303, 0.4984, 0.5303, 0.4984, 0.5303, 0.4984, 0.5303, 0.4984, 0.5303, 0.4984, 0.5303, 0.4984, 0.5303, 0.4984, 0.5303, 0.4984, 0.5303, 0.4984, 0.5303, 0.4984, 0.5303, 0.4984, 0.5303, 0.4984, 0.5303, 0.4984, 0.5303, 0.4984, 0.5303, 0.4984, 0.5303, 0.4984, 0.5303, 0.4984, 0.5303, 0.4984, 0.5303, 0.4984, 0.5303, 0.4984, 0.5303, 0.4984, 0.5303, 0.4984, 0.5303, 0.4984, 0.5303, 0.4984, 0.5303, 0.4984, 0.5303, 0.4984, 0.5303, 0.4984, 0.5303, 0.4984, 0.5303, 0.4984, 0.5303, 0.4984, 0.5303, 0.4984, 0.5303, 0.4984, 0.5303, 0.4984, 0.5303, 0.4984, 0.5303, 0.4984, 0.5303, 0.4984, 0.5303, 0.4984, 0.5303, 0.4984, 0.5303, 0.4984, 0.5303, 0.4984, 0.5303, 0.4984, 0.5303, 0.4984, 0.5303, 0.4984, 0.5303, 0.4984, 0.5303, 0.4984, 0.5303, 0.4984, 0.5303, 0.4984, 0.5303, 0.4984, 0.5303, 0.4984, 0.5303, 0.4984, 0.5303, 0.4984, 0.5303, 0.4984, 0.5303, 0.4984, 0.5303, 0.4984, 0.5303, 0.4984, 0.5303, 0.4984, 0.5303, 0.4984, 0.5303, 0.4984, 0.5303, 0.4984, 0.5303, 0.4984, 0.5303, 0.4984, 0.5303, 0.4984, 0.5303, 0.4984, 0.5303, 0.4984, 0.5303, 0.4984, 0.5303, 0.4984, 0.5303, 0.4984, 0.5303, 0.4984, 0.5303, 0.4984, 0.5303, 0.4984, 0.5303, 0.4984, 0.5303, 0.4984, 0.5303, 0.4984, 0.5303, 0.4984, 0.5303, 0.4984, 0.5303, 0.4984, 0.5303, 0.4984, 0.5303, 0.4984, 0.5303, 0.4984, 0.5303, 0.4984, 0.5303, 0.4984, 0.5303, 0.4984, 0.5303, 0.4984, 0.5303, 0.4984, 0.5303, 0.4984, 0.5303, 0.4984, 0.5303, 0.4984, 0.5303, 0.4984, 0.5303, 0.4984, 0.5303, 0.4984, 0.5303, 0.4984, 0.5303, 0.4984, 0.5303, 0.4984, 0.5303, 0.4984, 0.5303, 0.4984, 0.5303, 0.4984, 0.5303, 0.4984, 0.5303, 0.4984, 0.5303, 0.4984, 0.5303, 0.4984, 0.5303, 0.4984, 0.5303, 0.4984, 0.5303, 0.4984, 0.5303, 0.4984, 0.5303, 0.4984, 0.5303, 0.4984, 0.5303, 0.4984, 0.5303, 0.4984, 0.5303, 0.4984, 0.5303, 0.4984, 0.5303, 0.4984, 0.5303, 0.4984, 0.5303, 0.4984, 0.5303, 0.4984, 0.5303, 0.4984, 0.5303, 0.4984, 0.5303, 0.4984, 0.5303, 0.4984, 0.5303, 0.4984, 0.5303, 0.4984, 0.5303, 0.4984, 0.5303, 0.4984, 0.5303, 0.4984, 0.5303, 0.4984, 0.5303, 0.4984, 0.5303, 0.4984, 0.5303, 0.4984, 0.5303, 0.4984, 0.5303, 0.4901, 0.6833, 0.4889, 0.7053, 0.4889, 0.7053, 0.4901, 0.6833, 0.4983, 0.5319, 0.4971, 0.5539, 0.4971, 0.5539, 0.4983, 0.5319, 0.4969, 0.5571, 0.4957, 0.5791, 0.4957, 0.5791, 0.4969, 0.5571, 0.4956, 0.5824, 0.4944, 0.6044, 0.4944, 0.6044, 0.4956, 0.5824, 0.4942, 0.6076, 0.493, 0.6296, 0.493, 0.6296, 0.4942, 0.6076, 0.4928, 0.6328, 0.4917, 0.6549, 0.4917, 0.6549, 0.4928, 0.6328, 0.4915, 0.6581, 0.4903, 0.6801, 0.4903, 0.6801, 0.4915, 0.6581, 0.4903, 0.6801, 0.4915, 0.6581, 0.4915, 0.6581, 0.4903, 0.6801, 0.4969, 0.5571, 0.4969, 0.5571, 0.4969, 0.5571, 0.4969, 0.5571, 0.4957, 0.5791, 0.4957, 0.5791, 0.4957, 0.5791, 0.4957, 0.5791, 0.4901, 0.6833, 0.4901, 0.6833, 0.4901, 0.6833, 0.4901, 0.6833, 0.4983, 0.5319, 0.4971, 0.5539, 0.4971, 0.5539, 0.4983, 0.5319, 0.4942, 0.6076, 0.4942, 0.6076, 0.4942, 0.6076, 0.4942, 0.6076, 0.4969, 0.5571, 0.4957, 0.5791, 0.4957, 0.5791, 0.4969, 0.5571, 0.493, 0.6296, 0.493, 0.6296, 0.493, 0.6296, 0.493, 0.6296, 0.4901, 0.6833, 0.4889, 0.7053, 0.4889, 0.7053, 0.4901, 0.6833, 0.4956, 0.5824, 0.4944, 0.6044, 0.4944, 0.6044, 0.4956, 0.5824, 0.4942, 0.6076, 0.493, 0.6296, 0.493, 0.6296, 0.4942, 0.6076, 0.4915, 0.6581, 0.4915, 0.6581, 0.4915, 0.6581, 0.4915, 0.6581, 0.4983, 0.5319, 0.4983, 0.5319, 0.4983, 0.5319, 0.4983, 0.5319, 0.4889, 0.7053, 0.4901, 0.6833, 0.4901, 0.6833, 0.4889, 0.7053, 0.4928, 0.6328, 0.4917, 0.6549, 0.4917, 0.6549, 0.4928, 0.6328, 0.4903, 0.6801, 0.4903, 0.6801, 0.4903, 0.6801, 0.4903, 0.6801, 0.4971, 0.5539, 0.4971, 0.5539, 0.4971, 0.5539, 0.4971, 0.5539, 0.4915, 0.6581, 0.4903, 0.6801, 0.4903, 0.6801, 0.4915, 0.6581, 0.4971, 0.5539, 0.4983, 0.5319, 0.4983, 0.5319, 0.4971, 0.5539, 0.4956, 0.5824, 0.4956, 0.5824, 0.4956, 0.5824, 0.4956, 0.5824, 0.4957, 0.5791, 0.4969, 0.5571, 0.4969, 0.5571, 0.4957, 0.5791])
me_cube_003.materials.append(mat_material)
me_cube_003.use_mirror_vertex_groups = False
me_cube_003.update()
me_cube_004 = bpy.data.meshes.new('Cube.004')
me_cube_004.from_pydata([(-2.571, -3.885, 3.777e-07), (-2.571, -3.885, 0.0732), (-2.571, -3.016, 3.777e-07), (-2.571, -3.016, 0.0732), (-1.028, -3.885, 3.777e-07), (-1.028, -3.885, 0.0732), (-1.028, -3.016, 3.777e-07), (-1.028, -3.016, 0.0732), (-2.571, -3.685, 3.777e-07), (-2.571, -3.685, 0.0732), (-1.028, -3.685, 3.777e-07), (-1.028, -3.685, 0.0732), (-2.571, -3.685, 0.1513), (-2.571, -3.016, 0.1513), (-1.028, -3.016, 0.1513), (-1.028, -3.685, 0.1513)], [], [(8, 9, 3, 2), (10, 11, 5, 4), (4, 5, 1, 0), (11, 9, 1, 5), (11, 7, 14, 15), (6, 7, 11, 10), (0, 1, 9, 8), (14, 13, 12, 15), (3, 9, 12, 13), (9, 11, 15, 12)])
_uv = me_cube_004.uv_layers.new(name='UVMap')
_uv.uv.foreach_set('vector', [0.375, 0.05748, 0.625, 0.05748, 0.625, 0.25, 0.375, 0.25, 0.375, 0.6925, 0.625, 0.6925, 0.625, 0.75, 0.375, 0.75, 0.375, 0.75, 0.625, 0.75, 0.625, 1.0, 0.375, 1.0, 0.625, 0.6925, 0.875, 0.6925, 0.875, 0.75, 0.625, 0.75, 0.625, 0.6925, 0.625, 0.5, 0.625, 0.5, 0.625, 0.6925, 0.375, 0.5, 0.625, 0.5, 0.625, 0.6925, 0.375, 0.6925, 0.375, 0.0, 0.625, 0.0, 0.625, 0.05748, 0.375, 0.05748, 0.625, 0.5, 0.875, 0.5, 0.875, 0.6925, 0.625, 0.6925, 0.625, 0.25, 0.625, 0.05748, 0.625, 0.05748, 0.625, 0.25, 0.875, 0.6925, 0.625, 0.6925, 0.625, 0.6925, 0.875, 0.6925])
me_cube_004.update()
me_plane_001 = bpy.data.meshes.new('Plane.001')
me_plane_001.from_pydata([(-1.0, -1.0, 0.0), (1.0, -1.0, 0.0), (-0.8855, 1.103, 0.1145), (0.8855, 1.103, 0.1145), (-1.0, 0.4421, -4.755e-09), (-0.7807, -0.3146, 0.3437), (1.0, -0.1932, -6.125e-09), (0.7153, 0.3208, 0.3127), (0.8876, 0.4421, -1.48e-09), (0.8876, 0.9906, 0.3441), (-0.7612, 0.9906, 0.3441), (-1.0, -0.8246, 5.209e-10), (0.8876, -0.8246, -4.391e-09), (0.7681, -0.3146, 0.3437), (-0.8876, -0.1932, -2.85e-09), (-0.8876, 0.3208, 0.3127), (-1.0, -0.8246, 2.0), (0.8876, -0.8246, 2.0), (0.8876, 0.4421, 2.0), (0.8876, 0.9906, 1.776), (-0.7612, 0.9906, 1.776), (-0.8876, 0.3208, 1.726), (-0.8876, -0.1932, 2.0), (0.7681, -0.3146, 1.89), (-1.0, 0.4421, 2.0), (0.7153, 0.3208, 1.726), (0.8855, 1.103, 1.885), (-0.8855, 1.103, 1.885), (-1.0, -1.0, 2.0), (1.0, -1.0, 2.0), (1.0, -0.1932, 2.0), (-0.7807, -0.3146, 1.89), (0.8876, 0.9906, -2.864e-09), (-1.0, 0.9906, 2.048e-09), (0.8876, 0.9906, 2.0), (-1.0, 0.9906, 2.0), (0.8876, 0.4421, 0.3441), (-0.7612, 0.4421, 0.3441), (0.8876, 0.4421, 1.776), (-0.7612, 0.4421, 1.776), (1.0, 0.3208, 5.498e-10), (-0.8876, 0.3208, -2.725e-09), (1.0, 0.3208, 2.0), (-0.8876, 0.3208, 2.0), (0.7153, -0.1932, 0.3127), (-0.8876, -0.1932, 0.3127), (0.7153, -0.1932, 1.726), (-0.8876, -0.1932, 1.726), (1.0, 1.103, -4.501e-09), (-1.0, 1.103, -4.501e-09), (1.0, 1.103, 2.0), (-1.0, 1.103, 2.0), (0.8855, 1.073, 0.1145), (-0.8855, 1.073, 0.1145), (0.8855, 1.073, 1.885), (-0.8855, 1.073, 1.885), (-1.0, -0.3146, -8.202e-10), (0.8876, -0.3146, -4.095e-09), (-1.0, -0.3146, 2.0), (0.8876, -0.3146, 2.0), (-0.7807, -0.8246, 0.3437), (0.7681, -0.8246, 0.3437), (-0.7807, -0.8246, 1.89), (0.7681, -0.8246, 1.89)], [], [(40, 8, 32, 48), (48, 32, 33, 49), (0, 11, 12, 1), (1, 12, 57, 6), (4, 8, 40, 41), (4, 41, 14, 56), (6, 57, 56, 14), (42, 50, 34, 18), (50, 51, 35, 34), (28, 29, 17, 16), (29, 30, 59, 17), (24, 43, 42, 18), (24, 58, 22, 43), (30, 22, 58, 59), (2, 27, 55, 53), (20, 10, 37, 39), (49, 33, 35, 51), (14, 41, 43, 22), (6, 14, 22, 30), (0, 1, 29, 28), (57, 12, 17, 59), (11, 0, 28, 16), (8, 4, 24, 18), (4, 56, 58, 24), (1, 6, 30, 29), (40, 48, 50, 42), (12, 11, 16, 17), (32, 8, 18, 34), (9, 10, 33, 32), (20, 19, 34, 35), (19, 9, 32, 34), (10, 20, 35, 33), (37, 36, 38, 39), (19, 20, 39, 38), (10, 9, 36, 37), (7, 15, 41, 40), (21, 25, 42, 43), (15, 21, 43, 41), (25, 7, 40, 42), (45, 44, 46, 47), (15, 7, 44, 45), (7, 25, 46, 44), (25, 21, 47, 46), (2, 3, 48, 49), (26, 27, 51, 50), (27, 2, 49, 51), (3, 26, 50, 48), (52, 53, 55, 54), (3, 2, 53, 52), (26, 3, 52, 54), (27, 26, 54, 55), (13, 5, 56, 57), (31, 23, 59, 58), (23, 13, 57, 59), (5, 31, 58, 56), (60, 61, 63, 62), (5, 13, 61, 60), (31, 5, 60, 62), (23, 31, 62, 63)])
_uv = me_plane_001.uv_layers.new(name='UVMap')
_uv.uv.foreach_set('vector', [1.0, 0.6667, 0.9438, 0.7041, 0.9438, 0.9625, 1.0, 1.0, 1.0, 1.0, 0.9438, 0.9625, 0.05618, 0.9625, 0.0, 1.0, 0.0, 0.0, 0.05618, 0.03746, 0.9438, 0.03746, 1.0, 0.0, 1.0, 0.0, 0.9438, 0.03746, 0.9438, 0.2959, 1.0, 0.3333, 0.0, 0.6667, 0.9438, 0.7041, 1.0, 0.6667, 0.05618, 0.6292, 0.0, 0.6667, 0.05618, 0.6292, 0.05618, 0.3708, 0.0, 0.3333, 1.0, 0.3333, 0.9438, 0.2959, 0.0, 0.3333, 0.05618, 0.3708, 1.0, 0.6667, 1.0, 1.0, 0.9438, 0.9625, 0.9438, 0.7041, 1.0, 1.0, 0.0, 1.0, 0.05618, 0.9625, 0.9438, 0.9625, 0.0, 0.0, 1.0, 0.0, 0.9438, 0.03746, 0.05618, 0.03746, 1.0, 0.0, 1.0, 0.3333, 0.9438, 0.2959, 0.9438, 0.03746, 0.0, 0.6667, 0.05618, 0.6292, 1.0, 0.6667, 0.9438, 0.7041, 0.0, 0.6667, 0.0, 0.3333, 0.05618, 0.3708, 0.05618, 0.6292, 1.0, 0.3333, 0.05618, 0.3708, 0.0, 0.3333, 0.9438, 0.2959, 0.05725, 1.0, 0.05725, 1.0, 0.05725, 1.0, 0.05725, 1.0, 0.1613, 0.9625, 0.1613, 0.9625, 0.1613, 0.9625, 0.1613, 0.9625, 0.0, 1.0, 0.05618, 0.9625, 0.05618, 0.9625, 0.0, 1.0, 0.05618, 0.3708, 0.05618, 0.6292, 0.05618, 0.6292, 0.05618, 0.3708, 1.0, 0.3333, 0.05618, 0.3708, 0.05618, 0.3708, 1.0, 0.3333, 0.0, 0.0, 1.0, 0.0, 1.0, 0.0, 0.0, 0.0, 0.9438, 0.2959, 0.9438, 0.03746, 0.9438, 0.03746, 0.9438, 0.2959, 0.05618, 0.03746, 0.0, 0.0, 0.0, 0.0, 0.05618, 0.03746, 0.9438, 0.7041, 0.0, 0.6667, 0.0, 0.6667, 0.9438, 0.7041, 0.0, 0.6667, 0.0, 0.3333, 0.0, 0.3333, 0.0, 0.6667, 1.0, 0.0, 1.0, 0.3333, 1.0, 0.3333, 1.0, 0.0, 1.0, 0.6667, 1.0, 1.0, 1.0, 1.0, 1.0, 0.6667, 0.9438, 0.03746, 0.05618, 0.03746, 0.05618, 0.03746, 0.9438, 0.03746, 0.9438, 0.9625, 0.9438, 0.7041, 0.9438, 0.7041, 0.9438, 0.9625, 0.8387, 0.9625, 0.1613, 0.9625, 0.05618, 0.9625, 0.9438, 0.9625, 0.1613, 0.9625, 0.8387, 0.9625, 0.9438, 0.9625, 0.05618, 0.9625, 0.8387, 0.9625, 0.8387, 0.9625, 0.9438, 0.9625, 0.9438, 0.9625, 0.1613, 0.9625, 0.1613, 0.9625, 0.05618, 0.9625, 0.05618, 0.9625, 0.1613, 0.9625, 0.8387, 0.9625, 0.8387, 0.9625, 0.1613, 0.9625, 0.8387, 0.9625, 0.1613, 0.9625, 0.1613, 0.9625, 0.8387, 0.9625, 0.1613, 0.9625, 0.8387, 0.9625, 0.8387, 0.9625, 0.1613, 0.9625, 0.8045, 0.6589, 0.2517, 0.637, 0.05618, 0.6292, 1.0, 0.6667, 0.2517, 0.637, 0.8045, 0.6589, 1.0, 0.6667, 0.05618, 0.6292, 0.2517, 0.637, 0.2517, 0.637, 0.05618, 0.6292, 0.05618, 0.6292, 0.8045, 0.6589, 0.8045, 0.6589, 1.0, 0.6667, 1.0, 0.6667, 0.2517, 0.637, 0.8045, 0.6589, 0.8045, 0.6589, 0.2517, 0.637, 0.2517, 0.637, 0.8045, 0.6589, 0.8045, 0.6589, 0.2517, 0.637, 0.8045, 0.6589, 0.8045, 0.6589, 0.8045, 0.6589, 0.8045, 0.6589, 0.8045, 0.6589, 0.2517, 0.637, 0.2517, 0.637, 0.8045, 0.6589, 0.05725, 1.0, 0.9427, 1.0, 1.0, 1.0, 0.0, 1.0, 0.9427, 1.0, 0.05725, 1.0, 0.0, 1.0, 1.0, 1.0, 0.05725, 1.0, 0.05725, 1.0, 0.0, 1.0, 0.0, 1.0, 0.9427, 1.0, 0.9427, 1.0, 1.0, 1.0, 1.0, 1.0, 0.9427, 1.0, 0.05725, 1.0, 0.05725, 1.0, 0.9427, 1.0, 0.9427, 1.0, 0.05725, 1.0, 0.05725, 1.0, 0.9427, 1.0, 0.9427, 1.0, 0.9427, 1.0, 0.9427, 1.0, 0.9427, 1.0, 0.05725, 1.0, 0.9427, 1.0, 0.9427, 1.0, 0.05725, 1.0, 0.8218, 0.3007, 0.122, 0.3285, 0.0, 0.3333, 0.9438, 0.2959, 0.122, 0.3285, 0.8218, 0.3007, 0.9438, 0.2959, 0.0, 0.3333, 0.8218, 0.3007, 0.8218, 0.3007, 0.9438, 0.2959, 0.9438, 0.2959, 0.122, 0.3285, 0.122, 0.3285, 0.0, 0.3333, 0.0, 0.3333, 0.122, 0.3285, 0.8218, 0.3007, 0.8218, 0.3007, 0.122, 0.3285, 0.122, 0.3285, 0.8218, 0.3007, 0.8218, 0.3007, 0.122, 0.3285, 0.122, 0.3285, 0.122, 0.3285, 0.122, 0.3285, 0.122, 0.3285, 0.8218, 0.3007, 0.122, 0.3285, 0.122, 0.3285, 0.8218, 0.3007])
me_plane_001.update()

# ---- objects
ob_plane = bpy.data.objects.new('Plane', me_plane)
ob_light = bpy.data.objects.new('Light', light_light)
ob_camera = bpy.data.objects.new('Camera', cam_camera)
ob_cube = bpy.data.objects.new('Cube', me_cube)
ob_cube_001 = bpy.data.objects.new('Cube.001', me_cube_001)
ob_cube_002 = bpy.data.objects.new('Cube.002', me_cube_003)
ob_cube_003 = bpy.data.objects.new('Cube.003', me_cube_004)
ob_plane_001 = bpy.data.objects.new('Plane.001', me_plane_001)

# ---- transforms, parenting, visibility, modifiers, constraints
ob_plane.location = (0.0, 0.0, 0.0)
ob_light.location = (4.076, 1.005, 5.954)
ob_light.rotation_euler = (0.6503, 0.05522, 1.866)
ob_light.lock_rotations_4d = False
ob_light.empty_display_type = 'ARROWS'
ob_light.color = (0.0, 0.0, 0.0, 0.0)
ob_light.lineart.crease_threshold = 0.0
ob_camera.location = (6.13, -5.768, 6.749)
ob_camera.rotation_euler = (1.109, 4.011e-09, 0.8149)
ob_camera.lock_rotations_4d = False
ob_camera.empty_display_type = 'ARROWS'
ob_camera.color = (0.0, 0.0, 0.0, 0.0)
ob_camera.display_type = 'WIRE'
ob_camera.lineart.crease_threshold = 0.0
ob_cube.location = (0.0, 0.0, 0.0)
ob_cube.scale = (1.181, 1.181, 1.181)
ob_cube.lock_rotations_4d = False
ob_cube.empty_display_type = 'ARROWS'
ob_cube.lineart.crease_threshold = 0.0
ob_cube_001.location = (0.0, 0.0, 0.0)
ob_cube_001.scale = (1.181, 1.181, 1.181)
ob_cube_001.lock_rotations_4d = False
ob_cube_001.empty_display_type = 'ARROWS'
ob_cube_001.lineart.crease_threshold = 0.0
ob_cube_002.location = (0.0, 0.0, 0.0)
ob_cube_002.scale = (1.181, 1.181, 1.181)
ob_cube_002.lock_rotations_4d = False
ob_cube_002.empty_display_type = 'ARROWS'
ob_cube_002.lineart.crease_threshold = 0.0
ob_cube_003.location = (0.0, 0.0, 0.0)
ob_cube_003.scale = (1.181, 1.181, 1.181)
ob_plane_001.location = (-3.203, 7.518, 3.087)
ob_plane_001.rotation_euler = (1.571, -2.22e-16, -1.571)
ob_plane_001.scale = (3.087, 3.087, 3.087)

# ---- collection membership
scene.collection.objects.link(ob_plane)
col_collection.objects.link(ob_light)
col_collection.objects.link(ob_camera)
col_edificio_s.objects.link(ob_cube)
col_edificio_s.objects.link(ob_cube_001)
col_edificio_s.objects.link(ob_cube_002)
col_edificio_s.objects.link(ob_cube_003)
col_edificio_s.objects.link(ob_plane_001)

# ---- scene / render settings (as saved in the file)
scene.camera = ob_camera
scene.frame_start = 1; scene.frame_end = 250; scene.frame_set(1)
scene.render.engine = 'CYCLES'
scene.render.resolution_x = 1080
bpy.context.view_layer.update()
